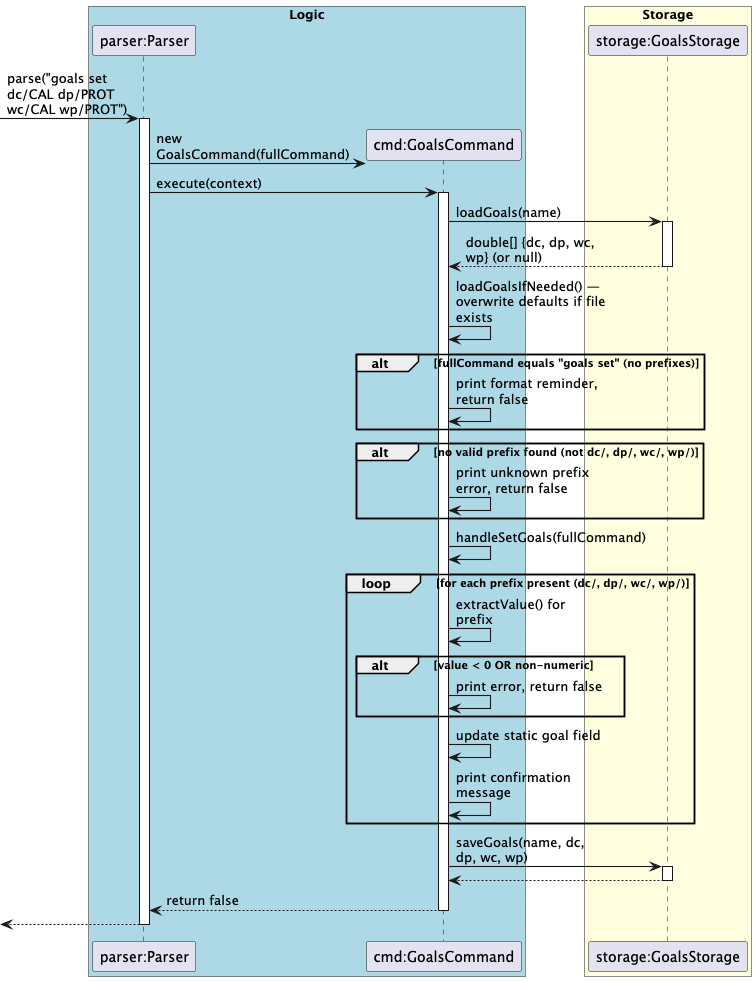

The diagram above was rendered by PlantUML. Its source (embedded in the PNG):
@startuml goals_set
skinparam arrowThickness 1.1
skinparam maxMessageSize 150

box "Logic" #LightBlue
participant "parser:Parser" as Parser
participant "cmd:GoalsCommand" as Goals
end box

box "Storage" #LightYellow
participant "storage:GoalsStorage" as GStorage
end box

-> Parser : parse("goals set dc/CAL dp/PROT wc/CAL wp/PROT")
activate Parser

Parser -> Goals ** : new GoalsCommand(fullCommand)
Parser -> Goals : execute(context)
activate Goals

Goals -> GStorage : loadGoals(name)
activate GStorage
GStorage --> Goals : double[] {dc, dp, wc, wp} (or null)
deactivate GStorage

Goals -> Goals : loadGoalsIfNeeded() — overwrite defaults if file exists

alt fullCommand equals "goals set" (no prefixes)
    Goals -> Goals : print format reminder, return false
end

alt no valid prefix found (not dc/, dp/, wc/, wp/)
    Goals -> Goals : print unknown prefix error, return false
end

Goals -> Goals : handleSetGoals(fullCommand)

loop for each prefix present (dc/, dp/, wc/, wp/)
    Goals -> Goals : extractValue() for prefix
    alt value < 0 OR non-numeric
        Goals -> Goals : print error, return false
    end
    Goals -> Goals : update static goal field
    Goals -> Goals : print confirmation message
end

Goals -> GStorage : saveGoals(name, dc, dp, wc, wp)
activate GStorage
GStorage --> Goals
deactivate GStorage

Goals --> Parser : return false
deactivate Goals

<-- Parser
deactivate Parser
@enduml